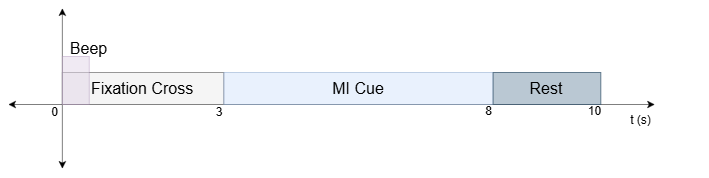

The diagram above was exported from draw.io. Its source (the exported page's mxGraphModel, read from the mxfile embedded in the PNG):
<mxGraphModel dx="2368" dy="1208" grid="1" gridSize="10" guides="1" tooltips="1" connect="1" arrows="1" fold="1" page="1" pageScale="1" pageWidth="850" pageHeight="1100" math="0" shadow="0">
  <root>
    <mxCell id="0" />
    <mxCell id="1" parent="0" />
    <mxCell id="3WrnwhLT8W6d_HdDBdgh-3" value="" style="endArrow=classic;startArrow=classic;html=1;rounded=0;strokeWidth=0.5;" edge="1" parent="1">
      <mxGeometry width="50" height="50" relative="1" as="geometry">
        <mxPoint x="103.84615384615384" y="290" as="sourcePoint" />
        <mxPoint x="103.84615384615384" y="130" as="targetPoint" />
      </mxGeometry>
    </mxCell>
    <mxCell id="3WrnwhLT8W6d_HdDBdgh-4" value="" style="endArrow=classic;startArrow=classic;html=1;rounded=0;strokeWidth=0.5;" edge="1" parent="1">
      <mxGeometry width="50" height="50" relative="1" as="geometry">
        <mxPoint x="50" y="226" as="sourcePoint" />
        <mxPoint x="696.1538461538461" y="226" as="targetPoint" />
      </mxGeometry>
    </mxCell>
    <mxCell id="3WrnwhLT8W6d_HdDBdgh-6" value="" style="whiteSpace=wrap;html=1;fillColor=#f5f5f5;fontColor=#333333;strokeColor=#666666;strokeWidth=0.5;" vertex="1" parent="1">
      <mxGeometry x="103.84615384615384" y="194" width="161.53846153846152" height="32" as="geometry" />
    </mxCell>
    <mxCell id="3WrnwhLT8W6d_HdDBdgh-7" value="" style="whiteSpace=wrap;html=1;fillColor=#dae8fc;strokeColor=#6c8ebf;strokeWidth=0.5;gradientColor=none;opacity=60;" vertex="1" parent="1">
      <mxGeometry x="265.38461538461536" y="194" width="269.23076923076917" height="32" as="geometry" />
    </mxCell>
    <mxCell id="3WrnwhLT8W6d_HdDBdgh-8" value="" style="whiteSpace=wrap;html=1;strokeWidth=0.5;fillColor=#bac8d3;strokeColor=#23445d;" vertex="1" parent="1">
      <mxGeometry x="534.6153846153845" y="194" width="107.69230769230768" height="32" as="geometry" />
    </mxCell>
    <mxCell id="3WrnwhLT8W6d_HdDBdgh-9" value="&lt;font&gt;t (s)&lt;/font&gt;" style="text;html=1;align=center;verticalAlign=middle;whiteSpace=wrap;rounded=0;strokeWidth=0.5;" vertex="1" parent="1">
      <mxGeometry x="615.3846153846152" y="226" width="134.61538461538458" height="32" as="geometry" />
    </mxCell>
    <mxCell id="3WrnwhLT8W6d_HdDBdgh-10" value="" style="rounded=0;whiteSpace=wrap;html=1;fillColor=#e1d5e7;strokeColor=#9673a6;strokeWidth=0.5;opacity=50;" vertex="1" parent="1">
      <mxGeometry x="103.84615384615384" y="178" width="26.92307692307692" height="48" as="geometry" />
    </mxCell>
    <mxCell id="3WrnwhLT8W6d_HdDBdgh-11" value="&lt;font style=&quot;font-size: 16px;&quot;&gt;Beep&lt;/font&gt;" style="text;html=1;align=center;verticalAlign=middle;whiteSpace=wrap;rounded=0;" vertex="1" parent="1">
      <mxGeometry x="90.38461538461539" y="162" width="80.76923076923076" height="16" as="geometry" />
    </mxCell>
    <mxCell id="3WrnwhLT8W6d_HdDBdgh-12" value="&lt;font style=&quot;font-size: 16px;&quot;&gt;Fixation Cross&lt;/font&gt;" style="text;html=1;align=center;verticalAlign=middle;whiteSpace=wrap;rounded=0;" vertex="1" parent="1">
      <mxGeometry x="90.38461538461539" y="202" width="188.46153846153845" height="16" as="geometry" />
    </mxCell>
    <mxCell id="3WrnwhLT8W6d_HdDBdgh-13" value="&lt;font style=&quot;font-size: 16px;&quot;&gt;MI Cue&lt;/font&gt;" style="text;html=1;align=center;verticalAlign=middle;whiteSpace=wrap;rounded=0;" vertex="1" parent="1">
      <mxGeometry x="305.7692307692307" y="202" width="188.46153846153845" height="16" as="geometry" />
    </mxCell>
    <mxCell id="3WrnwhLT8W6d_HdDBdgh-14" value="&lt;font style=&quot;font-size: 16px;&quot;&gt;Rest&lt;/font&gt;" style="text;html=1;align=center;verticalAlign=middle;whiteSpace=wrap;rounded=0;" vertex="1" parent="1">
      <mxGeometry x="494.2307692307691" y="202" width="188.46153846153845" height="16" as="geometry" />
    </mxCell>
    <mxCell id="3WrnwhLT8W6d_HdDBdgh-15" value="&lt;font&gt;3&lt;/font&gt;" style="text;html=1;align=center;verticalAlign=middle;whiteSpace=wrap;rounded=0;" vertex="1" parent="1">
      <mxGeometry x="257.3" y="227" width="8.08" height="14" as="geometry" />
    </mxCell>
    <mxCell id="3WrnwhLT8W6d_HdDBdgh-16" value="&lt;font&gt;0&lt;/font&gt;" style="text;html=1;align=center;verticalAlign=middle;whiteSpace=wrap;rounded=0;" vertex="1" parent="1">
      <mxGeometry x="90.38461538461539" y="226" width="13.46153846153846" height="16" as="geometry" />
    </mxCell>
    <mxCell id="3WrnwhLT8W6d_HdDBdgh-17" value="&lt;font&gt;8&lt;/font&gt;" style="text;html=1;align=center;verticalAlign=middle;whiteSpace=wrap;rounded=0;" vertex="1" parent="1">
      <mxGeometry x="525.77" y="226" width="8.85" height="14" as="geometry" />
    </mxCell>
    <mxCell id="3WrnwhLT8W6d_HdDBdgh-18" value="&lt;font&gt;10&lt;/font&gt;" style="text;html=1;align=center;verticalAlign=middle;whiteSpace=wrap;rounded=0;" vertex="1" parent="1">
      <mxGeometry x="631.16" y="226" width="11.15" height="14" as="geometry" />
    </mxCell>
  </root>
</mxGraphModel>